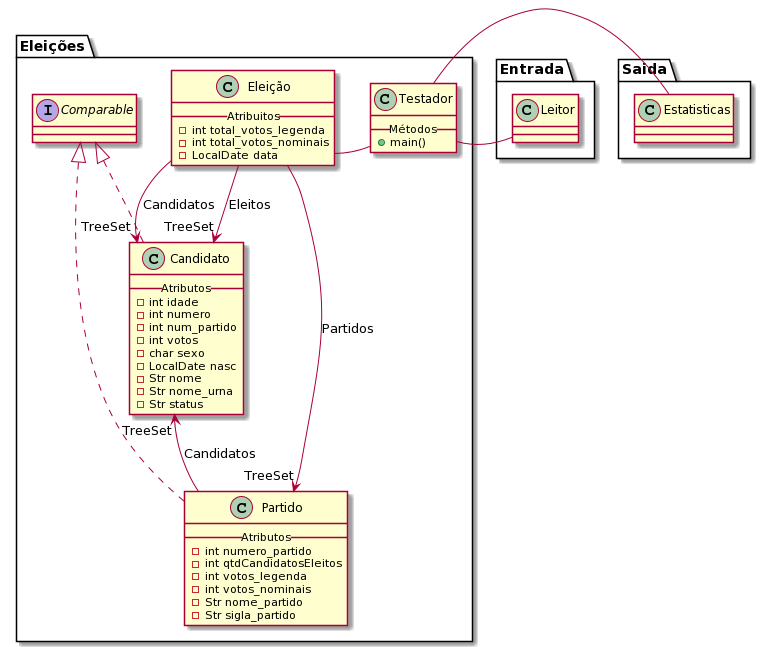

The diagram above was rendered by PlantUML. Its source (embedded in the PNG):
@startuml
package "Eleições"{

Class Eleição{
__Atribuitos__
- int total_votos_legenda
- int total_votos_nominais
- LocalDate data
}

Class Partido implements Comparable{
__Atributos__
- int numero_partido
- int qtdCandidatosEleitos
- int votos_legenda
- int votos_nominais
- Str nome_partido
- Str sigla_partido
}


Class Candidato implements Comparable{
__Atributos__
- int idade
- int numero
- int num_partido
- int votos
- char sexo
- LocalDate nasc
- Str nome
- Str nome_urna
- Str status
}

Class Testador{
__Métodos__
+ main()
}

}

package "Entrada"{

Class Leitor{
}

}

package "Saida"{

Class Estatisticas{
}

}

Testador - Eleição
Testador - Leitor
Testador - Estatisticas

Eleição --> "TreeSet" Candidato : Eleitos
Eleição --> "TreeSet" Candidato : Candidatos
Eleição --> "TreeSet" Partido : Partidos
Partido --> "TreeSet" Candidato : Candidatos

together {
 class Testador
 class Partido
 class Candidato
 class Eleição
}

Candidato -[hidden]- Partido
Partido -[hidden]- Eleição
Eleição -[hidden]- Testador
@enduml